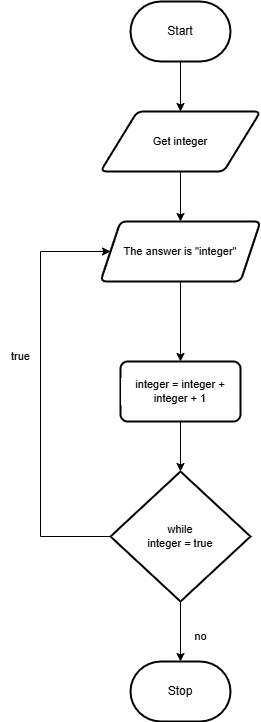

The diagram above was exported from draw.io. Its source (the exported page's mxGraphModel, read from the mxfile embedded in the PNG):
<mxGraphModel dx="1326" dy="658" grid="1" gridSize="10" guides="1" tooltips="1" connect="1" arrows="1" fold="1" page="1" pageScale="1" pageWidth="850" pageHeight="1100" math="0" shadow="0">
  <root>
    <mxCell id="0" />
    <mxCell id="1" parent="0" />
    <mxCell id="5" value="" style="edgeStyle=orthogonalEdgeStyle;shape=connector;rounded=0;html=1;strokeColor=default;align=center;verticalAlign=middle;fontFamily=Helvetica;fontSize=11;fontColor=default;labelBackgroundColor=default;endArrow=classic;" edge="1" parent="1" source="2" target="4">
      <mxGeometry relative="1" as="geometry" />
    </mxCell>
    <mxCell id="2" value="Start" style="strokeWidth=2;html=1;shape=mxgraph.flowchart.terminator;whiteSpace=wrap;" parent="1" vertex="1">
      <mxGeometry x="210" y="40" width="100" height="60" as="geometry" />
    </mxCell>
    <mxCell id="3" value="Stop" style="strokeWidth=2;html=1;shape=mxgraph.flowchart.terminator;whiteSpace=wrap;" parent="1" vertex="1">
      <mxGeometry x="210" y="700" width="100" height="60" as="geometry" />
    </mxCell>
    <mxCell id="11" value="" style="edgeStyle=orthogonalEdgeStyle;shape=connector;rounded=0;html=1;strokeColor=default;align=center;verticalAlign=middle;fontFamily=Helvetica;fontSize=11;fontColor=default;labelBackgroundColor=default;endArrow=classic;" edge="1" parent="1" source="4" target="10">
      <mxGeometry relative="1" as="geometry" />
    </mxCell>
    <mxCell id="4" value="Get integer" style="shape=parallelogram;html=1;strokeWidth=2;perimeter=parallelogramPerimeter;whiteSpace=wrap;rounded=1;arcSize=12;size=0.23;fontFamily=Helvetica;fontSize=11;fontColor=default;labelBackgroundColor=default;" vertex="1" parent="1">
      <mxGeometry x="180" y="150" width="160" height="60" as="geometry" />
    </mxCell>
    <mxCell id="17" value="" style="edgeStyle=orthogonalEdgeStyle;shape=connector;rounded=0;html=1;strokeColor=default;align=center;verticalAlign=middle;fontFamily=Helvetica;fontSize=11;fontColor=default;labelBackgroundColor=default;endArrow=classic;entryX=0;entryY=0.5;entryDx=0;entryDy=0;" edge="1" parent="1" source="9" target="10">
      <mxGeometry relative="1" as="geometry">
        <mxPoint x="70" y="280" as="targetPoint" />
        <Array as="points">
          <mxPoint x="120" y="575" />
          <mxPoint x="120" y="290" />
        </Array>
      </mxGeometry>
    </mxCell>
    <mxCell id="19" value="" style="edgeStyle=orthogonalEdgeStyle;shape=connector;rounded=0;html=1;strokeColor=default;align=center;verticalAlign=middle;fontFamily=Helvetica;fontSize=11;fontColor=default;labelBackgroundColor=default;endArrow=classic;" edge="1" parent="1" source="9" target="3">
      <mxGeometry relative="1" as="geometry" />
    </mxCell>
    <mxCell id="9" value="while&lt;div&gt;integer = true&lt;/div&gt;" style="strokeWidth=2;html=1;shape=mxgraph.flowchart.decision;whiteSpace=wrap;fontFamily=Helvetica;fontSize=11;fontColor=default;labelBackgroundColor=default;" vertex="1" parent="1">
      <mxGeometry x="190" y="510" width="140" height="130" as="geometry" />
    </mxCell>
    <mxCell id="13" value="" style="edgeStyle=orthogonalEdgeStyle;shape=connector;rounded=0;html=1;strokeColor=default;align=center;verticalAlign=middle;fontFamily=Helvetica;fontSize=11;fontColor=default;labelBackgroundColor=default;endArrow=classic;" edge="1" parent="1" source="10" target="12">
      <mxGeometry relative="1" as="geometry" />
    </mxCell>
    <mxCell id="10" value="The answer is &quot;integer&quot;" style="shape=parallelogram;perimeter=parallelogramPerimeter;whiteSpace=wrap;html=1;fixedSize=1;fontSize=11;strokeWidth=2;rounded=1;arcSize=12;labelBackgroundColor=default;" vertex="1" parent="1">
      <mxGeometry x="180" y="260" width="160" height="60" as="geometry" />
    </mxCell>
    <mxCell id="14" value="" style="edgeStyle=orthogonalEdgeStyle;shape=connector;rounded=0;html=1;strokeColor=default;align=center;verticalAlign=middle;fontFamily=Helvetica;fontSize=11;fontColor=default;labelBackgroundColor=default;endArrow=classic;" edge="1" parent="1" source="12" target="9">
      <mxGeometry relative="1" as="geometry" />
    </mxCell>
    <mxCell id="12" value="integer = integer + integer + 1" style="rounded=1;whiteSpace=wrap;html=1;fontSize=11;strokeWidth=2;arcSize=12;labelBackgroundColor=default;" vertex="1" parent="1">
      <mxGeometry x="200" y="400" width="120" height="60" as="geometry" />
    </mxCell>
    <mxCell id="18" value="true" style="text;html=1;align=center;verticalAlign=middle;resizable=0;points=[];autosize=1;strokeColor=none;fillColor=none;fontFamily=Helvetica;fontSize=11;fontColor=default;labelBackgroundColor=default;" vertex="1" parent="1">
      <mxGeometry x="80" y="380" width="40" height="30" as="geometry" />
    </mxCell>
    <mxCell id="20" value="no" style="text;html=1;align=center;verticalAlign=middle;resizable=0;points=[];autosize=1;strokeColor=none;fillColor=none;fontFamily=Helvetica;fontSize=11;fontColor=default;labelBackgroundColor=default;" vertex="1" parent="1">
      <mxGeometry x="260" y="660" width="40" height="30" as="geometry" />
    </mxCell>
  </root>
</mxGraphModel>